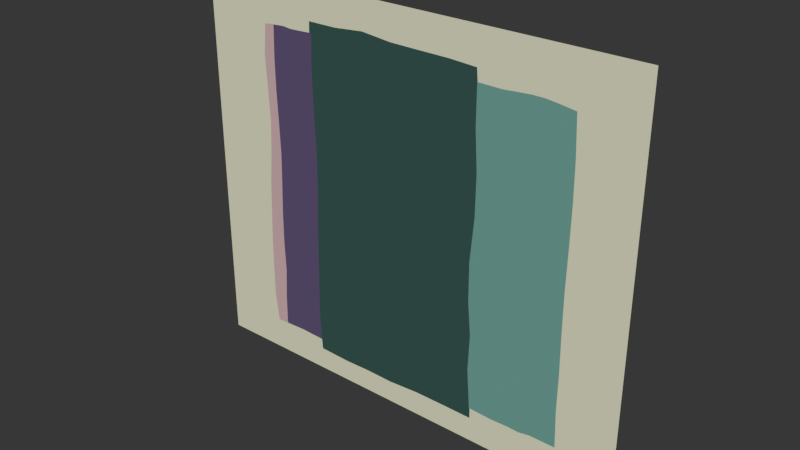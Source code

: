 # Source: poster.blend  (saved by Blender 2.92.15; exported with 4.5.12 LTS)
import bpy
from mathutils import Matrix  # noqa: F401  (used for matrix-valued properties, if any)

bpy.ops.wm.read_factory_settings(use_empty=True)
scene = bpy.context.scene
scene.name = 'Scene'

# ---- collections
col_poster = bpy.data.collections.new('Poster'); scene.collection.children.link(col_poster)

# ---- materials (node trees are filled in below, after node groups)
mat_material = bpy.data.materials.new('Material')
mat_material.use_transparent_shadow = False
mat_material_013 = bpy.data.materials.new('Material.013')
mat_material_013.use_transparent_shadow = False
mat_material_016 = bpy.data.materials.new('Material.016')
mat_material_016.use_transparent_shadow = False
mat_material_021 = bpy.data.materials.new('Material.021')
mat_material_021.use_transparent_shadow = False
mat_material_024 = bpy.data.materials.new('Material.024')
mat_material_024.use_transparent_shadow = False

# ---- material node trees
mat_material.use_nodes = True; mat_material.node_tree.nodes.clear()
_N = mat_material.node_tree.nodes; _L = mat_material.node_tree.links
n0 = _N.new('ShaderNodeOutputMaterial'); n0.name = 'Material Output'; n0.location = (300, 300)
n1 = _N.new('ShaderNodeEmission'); n1.name = 'Emission'; n1.location = (83, 484)
n1.inputs[0].default_value = (0.5256, 0.519, 0.3445, 1.0)
_L.new(n1.outputs[0], n0.inputs[0])
n0.is_active_output = True
mat_material_013.use_nodes = True; mat_material_013.node_tree.nodes.clear()
_N = mat_material_013.node_tree.nodes; _L = mat_material_013.node_tree.links
n0 = _N.new('ShaderNodeOutputMaterial'); n0.name = 'Material Output'; n0.location = (300, 300)
n1 = _N.new('ShaderNodeEmission'); n1.name = 'Emission'; n1.location = (101, 436)
n1.inputs[0].default_value = (0.05826, 0.04523, 0.09029, 1.0)
_L.new(n1.outputs[0], n0.inputs[0])
n0.is_active_output = True
mat_material_016.use_nodes = True; mat_material_016.node_tree.nodes.clear()
_N = mat_material_016.node_tree.nodes; _L = mat_material_016.node_tree.links
n0 = _N.new('ShaderNodeOutputMaterial'); n0.name = 'Material Output'; n0.location = (300, 300)
n1 = _N.new('ShaderNodeEmission'); n1.name = 'Emission'; n1.location = (94, 444)
n1.inputs[0].default_value = (0.02274, 0.04779, 0.04227, 1.0)
_L.new(n1.outputs[0], n0.inputs[0])
n0.is_active_output = True
mat_material_021.use_nodes = True; mat_material_021.node_tree.nodes.clear()
_N = mat_material_021.node_tree.nodes; _L = mat_material_021.node_tree.links
n0 = _N.new('ShaderNodeOutputMaterial'); n0.name = 'Material Output'; n0.location = (300, 300)
n1 = _N.new('ShaderNodeEmission'); n1.name = 'Emission'; n1.location = (159, 450)
n1.inputs[0].default_value = (0.08228, 0.1981, 0.1651, 1.0)
_L.new(n1.outputs[0], n0.inputs[0])
n0.is_active_output = True
mat_material_024.use_nodes = True; mat_material_024.node_tree.nodes.clear()
_N = mat_material_024.node_tree.nodes; _L = mat_material_024.node_tree.links
n0 = _N.new('ShaderNodeOutputMaterial'); n0.name = 'Material Output'; n0.location = (300, 300)
n1 = _N.new('ShaderNodeEmission'); n1.name = 'Emission'; n1.location = (-1, 473)
n1.inputs[0].default_value = (0.402, 0.2462, 0.2462, 1.0)
_L.new(n1.outputs[0], n0.inputs[0])
n0.is_active_output = True

# ---- world
world_world = bpy.data.worlds.new('World'); scene.world = world_world
world_world.use_nodes = True; world_world.node_tree.nodes.clear()
_N = world_world.node_tree.nodes; _L = world_world.node_tree.links
n0 = _N.new('ShaderNodeOutputWorld'); n0.name = 'World Output'; n0.location = (300, 300)
n1 = _N.new('ShaderNodeBackground'); n1.name = 'Background'; n1.location = (10, 300)
n1.inputs[0].default_value = (0.0331, 0.0331, 0.0331, 1.0)
_L.new(n1.outputs[0], n0.inputs[0])
n0.is_active_output = True
world_world.color = (0.05088, 0.05088, 0.05088)
world_world.use_sun_shadow = False
world_world.sun_shadow_jitter_overblur = 0.0

# ---- meshes
me_plane_008 = bpy.data.meshes.new('Plane.008')
me_plane_008.from_pydata([(-0.5816, -0.7661, 0.0), (0.3048, -0.7661, 2.016e-08), (-0.5816, 0.3048, 0.0), (0.3048, 0.3048, 0.0)], [], [(0, 1, 3, 2)])
_uv = me_plane_008.uv_layers.new(name='UVMap')
_uv.uv.foreach_set('vector', [0.0, 0.0, 1.0, 0.0, 1.0, 1.0, 0.0, 1.0])
me_plane_008.materials.append(mat_material)
me_plane_008.use_remesh_fix_poles = True
me_plane_008.use_remesh_preserve_attributes = False
me_plane_008.use_mirror_vertex_groups = False
me_plane_008.update()
me_plane_009 = bpy.data.meshes.new('Plane.009')
me_plane_009.from_pydata([(-0.5237, -0.09041, 0.006059), (0.2498, -0.09218, 0.006059), (-0.5237, 0.01328, 0.006059), (0.247, 0.008877, 0.006059), (-0.4467, -0.0871, 0.006059), (-0.3696, -0.08878, 0.006059), (-0.2925, -0.08963, 0.006059), (-0.2155, -0.09097, 0.006059), (-0.1384, -0.09379, 0.006059), (-0.06131, -0.0956, 0.006059), (0.01575, -0.09379, 0.006059), (0.09282, -0.09097, 0.006059), (0.1699, -0.08963, 0.006059), (0.1699, 0.01126, 0.006059), (0.09282, 0.01073, 0.006059), (0.01575, 0.007975, 0.006059), (-0.06131, 0.006047, 0.006059), (-0.1384, 0.007975, 0.006059), (-0.2155, 0.01073, 0.006059), (-0.2925, 0.01126, 0.006059), (-0.3696, 0.008801, 0.006059), (-0.4467, 0.01269, 0.006059), (-0.5227, -0.0109, 0.006059), (-0.5216, -0.03504, 0.006059), (-0.5227, -0.06063, 0.006059), (0.2484, -0.06576, 0.006059), (0.247, -0.03919, 0.006059), (0.2491, -0.01727, 0.006059), (-0.4467, -0.06215, 0.006059), (-0.4467, -0.0372, 0.006059), (-0.4467, -0.01226, 0.006059), (-0.3696, -0.06439, 0.006059), (-0.3696, -0.03999, 0.006059), (-0.3696, -0.01559, 0.006059), (-0.2925, -0.06441, 0.006059), (-0.2925, -0.03919, 0.006059), (-0.2925, -0.01397, 0.006059), (-0.2155, -0.06554, 0.006059), (-0.2155, -0.04012, 0.006059), (-0.2155, -0.01469, 0.006059), (-0.1384, -0.06835, 0.006059), (-0.1384, -0.04291, 0.006059), (-0.1384, -0.01747, 0.006059), (-0.06131, -0.07019, 0.006059), (-0.06131, -0.04478, 0.006059), (-0.06131, -0.01936, 0.006059), (0.01575, -0.06835, 0.006059), (0.01575, -0.04291, 0.006059), (0.01575, -0.01747, 0.006059), (0.09282, -0.06554, 0.006059), (0.09282, -0.04012, 0.006059), (0.09282, -0.01469, 0.006059), (0.1699, -0.06441, 0.006059), (0.1699, -0.03919, 0.006059), (0.1699, -0.01397, 0.006059)], [], [(54, 27, 3, 13), (22, 30, 21, 2), (30, 33, 20, 21), (33, 36, 19, 20), (36, 39, 18, 19), (39, 42, 17, 18), (42, 45, 16, 17), (45, 48, 15, 16), (48, 51, 14, 15), (51, 54, 13, 14), (11, 12, 52, 49), (49, 52, 53, 50), (50, 53, 54, 51), (10, 11, 49, 46), (46, 49, 50, 47), (47, 50, 51, 48), (9, 10, 46, 43), (43, 46, 47, 44), (44, 47, 48, 45), (8, 9, 43, 40), (40, 43, 44, 41), (41, 44, 45, 42), (7, 8, 40, 37), (37, 40, 41, 38), (38, 41, 42, 39), (6, 7, 37, 34), (34, 37, 38, 35), (35, 38, 39, 36), (5, 6, 34, 31), (31, 34, 35, 32), (32, 35, 36, 33), (4, 5, 31, 28), (28, 31, 32, 29), (29, 32, 33, 30), (0, 4, 28, 24), (24, 28, 29, 23), (23, 29, 30, 22), (12, 1, 25, 52), (52, 25, 26, 53), (53, 26, 27, 54)])
_uv = me_plane_009.uv_layers.new(name='UVMap')
_uv.uv.foreach_set('vector', [0.9, 0.75, 1.0, 0.75, 1.0, 1.0, 0.9, 1.0, 0.0, 0.75, 0.1, 0.75, 0.1, 1.0, 0.0, 1.0, 0.1, 0.75, 0.2, 0.75, 0.2, 1.0, 0.1, 1.0, 0.2, 0.75, 0.3, 0.75, 0.3, 1.0, 0.2, 1.0, 0.3, 0.75, 0.4, 0.75, 0.4, 1.0, 0.3, 1.0, 0.4, 0.75, 0.5, 0.75, 0.5, 1.0, 0.4, 1.0, 0.5, 0.75, 0.6, 0.75, 0.6, 1.0, 0.5, 1.0, 0.6, 0.75, 0.7, 0.75, 0.7, 1.0, 0.6, 1.0, 0.7, 0.75, 0.8, 0.75, 0.8, 1.0, 0.7, 1.0, 0.8, 0.75, 0.9, 0.75, 0.9, 1.0, 0.8, 1.0, 0.8, 0.0, 0.9, 0.0, 0.9, 0.25, 0.8, 0.25, 0.8, 0.25, 0.9, 0.25, 0.9, 0.5, 0.8, 0.5, 0.8, 0.5, 0.9, 0.5, 0.9, 0.75, 0.8, 0.75, 0.7, 0.0, 0.8, 0.0, 0.8, 0.25, 0.7, 0.25, 0.7, 0.25, 0.8, 0.25, 0.8, 0.5, 0.7, 0.5, 0.7, 0.5, 0.8, 0.5, 0.8, 0.75, 0.7, 0.75, 0.6, 0.0, 0.7, 0.0, 0.7, 0.25, 0.6, 0.25, 0.6, 0.25, 0.7, 0.25, 0.7, 0.5, 0.6, 0.5, 0.6, 0.5, 0.7, 0.5, 0.7, 0.75, 0.6, 0.75, 0.5, 0.0, 0.6, 0.0, 0.6, 0.25, 0.5, 0.25, 0.5, 0.25, 0.6, 0.25, 0.6, 0.5, 0.5, 0.5, 0.5, 0.5, 0.6, 0.5, 0.6, 0.75, 0.5, 0.75, 0.4, 0.0, 0.5, 0.0, 0.5, 0.25, 0.4, 0.25, 0.4, 0.25, 0.5, 0.25, 0.5, 0.5, 0.4, 0.5, 0.4, 0.5, 0.5, 0.5, 0.5, 0.75, 0.4, 0.75, 0.3, 0.0, 0.4, 0.0, 0.4, 0.25, 0.3, 0.25, 0.3, 0.25, 0.4, 0.25, 0.4, 0.5, 0.3, 0.5, 0.3, 0.5, 0.4, 0.5, 0.4, 0.75, 0.3, 0.75, 0.2, 0.0, 0.3, 0.0, 0.3, 0.25, 0.2, 0.25, 0.2, 0.25, 0.3, 0.25, 0.3, 0.5, 0.2, 0.5, 0.2, 0.5, 0.3, 0.5, 0.3, 0.75, 0.2, 0.75, 0.1, 0.0, 0.2, 0.0, 0.2, 0.25, 0.1, 0.25, 0.1, 0.25, 0.2, 0.25, 0.2, 0.5, 0.1, 0.5, 0.1, 0.5, 0.2, 0.5, 0.2, 0.75, 0.1, 0.75, 0.0, 0.0, 0.1, 0.0, 0.1, 0.25, 0.0, 0.25, 0.0, 0.25, 0.1, 0.25, 0.1, 0.5, 0.0, 0.5, 0.0, 0.5, 0.1, 0.5, 0.1, 0.75, 0.0, 0.75, 0.9, 0.0, 1.0, 0.0, 1.0, 0.25, 0.9, 0.25, 0.9, 0.25, 1.0, 0.25, 1.0, 0.5, 0.9, 0.5, 0.9, 0.5, 1.0, 0.5, 1.0, 0.75, 0.9, 0.75])
me_plane_009.materials.append(mat_material_013)
me_plane_009.use_remesh_fix_poles = True
me_plane_009.use_remesh_preserve_attributes = False
me_plane_009.use_mirror_vertex_groups = False
me_plane_009.update()
me_plane_010 = bpy.data.meshes.new('Plane.010')
me_plane_010.from_pydata([(-0.551, -0.5198, 5.754e-09), (0.2698, -0.5128, 0.004207), (-0.5548, -0.08778, -2.45e-10), (0.2748, -0.08729, 0.004207), (-0.4513, -0.5179, 0.0005259), (-0.351, -0.5183, 0.001052), (-0.2471, -0.5193, 0.001578), (-0.1409, -0.5192, 0.002104), (-0.03602, -0.5188, 0.00263), (0.06749, -0.5201, 0.003156), (0.1704, -0.521, 0.003682), (0.1719, -0.08385, 0.003682), (0.0678, -0.08963, 0.003156), (-0.04012, -0.08776, 0.00263), (-0.1559, -0.07747, 0.002104), (-0.2588, -0.07747, 0.001578), (-0.3485, -0.08485, 0.001052), (-0.4465, -0.08051, 0.000526), (-0.5575, -0.164, -7.416e-10), (-0.5556, -0.2332, 4.225e-10), (-0.5568, -0.2979, 3.307e-10), (-0.5512, -0.3741, 4.002e-09), (-0.5508, -0.4472, 5.173e-09), (0.2733, -0.448, 0.004207), (0.2738, -0.3764, 0.004207), (0.2747, -0.3042, 0.004207), (0.2821, -0.2319, 0.004207), (0.2752, -0.1596, 0.004207), (-0.4502, -0.4448, 0.0005259), (-0.4481, -0.3724, 0.0005259), (-0.4465, -0.3, 0.0005259), (-0.4473, -0.2279, 0.0005259), (-0.4481, -0.1557, 0.000526), (-0.3506, -0.4464, 0.001052), (-0.3488, -0.375, 0.001052), (-0.3471, -0.303, 0.001052), (-0.3471, -0.2302, 0.001052), (-0.3478, -0.1575, 0.001052), (-0.2491, -0.4459, 0.001578), (-0.2498, -0.3733, 0.001578), (-0.2507, -0.3001, 0.001578), (-0.253, -0.2253, 0.001578), (-0.2559, -0.1514, 0.001578), (-0.1434, -0.4459, 0.002104), (-0.1452, -0.3731, 0.002104), (-0.1474, -0.2995, 0.002104), (-0.1501, -0.2253, 0.002104), (-0.153, -0.1514, 0.002104), (-0.03668, -0.4469, 0.00263), (-0.0372, -0.3756, 0.00263), (-0.03779, -0.3042, 0.00263), (-0.03856, -0.2322, 0.00263), (-0.03934, -0.16, 0.00263), (0.06754, -0.4485, 0.003156), (0.06759, -0.3771, 0.003156), (0.06764, -0.3053, 0.003156), (0.06769, -0.2334, 0.003156), (0.06775, -0.1615, 0.003156), (0.1707, -0.4482, 0.003682), (0.1709, -0.3753, 0.003682), (0.1712, -0.3024, 0.003682), (0.1714, -0.2296, 0.003682), (0.1717, -0.1567, 0.003682)], [], [(62, 27, 3, 11), (18, 32, 17, 2), (32, 37, 16, 17), (37, 42, 15, 16), (42, 47, 14, 15), (47, 52, 13, 14), (52, 57, 12, 13), (57, 62, 11, 12), (9, 10, 58, 53), (53, 58, 59, 54), (54, 59, 60, 55), (55, 60, 61, 56), (56, 61, 62, 57), (8, 9, 53, 48), (48, 53, 54, 49), (49, 54, 55, 50), (50, 55, 56, 51), (51, 56, 57, 52), (7, 8, 48, 43), (43, 48, 49, 44), (44, 49, 50, 45), (45, 50, 51, 46), (46, 51, 52, 47), (6, 7, 43, 38), (38, 43, 44, 39), (39, 44, 45, 40), (40, 45, 46, 41), (41, 46, 47, 42), (5, 6, 38, 33), (33, 38, 39, 34), (34, 39, 40, 35), (35, 40, 41, 36), (36, 41, 42, 37), (4, 5, 33, 28), (28, 33, 34, 29), (29, 34, 35, 30), (30, 35, 36, 31), (31, 36, 37, 32), (0, 4, 28, 22), (22, 28, 29, 21), (21, 29, 30, 20), (20, 30, 31, 19), (19, 31, 32, 18), (10, 1, 23, 58), (58, 23, 24, 59), (59, 24, 25, 60), (60, 25, 26, 61), (61, 26, 27, 62)])
_uv = me_plane_010.uv_layers.new(name='UVMap')
_uv.uv.foreach_set('vector', [0.875, 0.8333, 1.0, 0.8333, 1.0, 1.0, 0.875, 1.0, 0.0, 0.8333, 0.125, 0.8333, 0.125, 1.0, 0.0, 1.0, 0.125, 0.8333, 0.25, 0.8333, 0.25, 1.0, 0.125, 1.0, 0.25, 0.8333, 0.375, 0.8333, 0.375, 1.0, 0.25, 1.0, 0.375, 0.8333, 0.5, 0.8333, 0.5, 1.0, 0.375, 1.0, 0.5, 0.8333, 0.625, 0.8333, 0.625, 1.0, 0.5, 1.0, 0.625, 0.8333, 0.75, 0.8333, 0.75, 1.0, 0.625, 1.0, 0.75, 0.8333, 0.875, 0.8333, 0.875, 1.0, 0.75, 1.0, 0.75, 0.0, 0.875, 0.0, 0.875, 0.1667, 0.75, 0.1667, 0.75, 0.1667, 0.875, 0.1667, 0.875, 0.3333, 0.75, 0.3333, 0.75, 0.3333, 0.875, 0.3333, 0.875, 0.5, 0.75, 0.5, 0.75, 0.5, 0.875, 0.5, 0.875, 0.6667, 0.75, 0.6667, 0.75, 0.6667, 0.875, 0.6667, 0.875, 0.8333, 0.75, 0.8333, 0.625, 0.0, 0.75, 0.0, 0.75, 0.1667, 0.625, 0.1667, 0.625, 0.1667, 0.75, 0.1667, 0.75, 0.3333, 0.625, 0.3333, 0.625, 0.3333, 0.75, 0.3333, 0.75, 0.5, 0.625, 0.5, 0.625, 0.5, 0.75, 0.5, 0.75, 0.6667, 0.625, 0.6667, 0.625, 0.6667, 0.75, 0.6667, 0.75, 0.8333, 0.625, 0.8333, 0.5, 0.0, 0.625, 0.0, 0.625, 0.1667, 0.5, 0.1667, 0.5, 0.1667, 0.625, 0.1667, 0.625, 0.3333, 0.5, 0.3333, 0.5, 0.3333, 0.625, 0.3333, 0.625, 0.5, 0.5, 0.5, 0.5, 0.5, 0.625, 0.5, 0.625, 0.6667, 0.5, 0.6667, 0.5, 0.6667, 0.625, 0.6667, 0.625, 0.8333, 0.5, 0.8333, 0.375, 0.0, 0.5, 0.0, 0.5, 0.1667, 0.375, 0.1667, 0.375, 0.1667, 0.5, 0.1667, 0.5, 0.3333, 0.375, 0.3333, 0.375, 0.3333, 0.5, 0.3333, 0.5, 0.5, 0.375, 0.5, 0.375, 0.5, 0.5, 0.5, 0.5, 0.6667, 0.375, 0.6667, 0.375, 0.6667, 0.5, 0.6667, 0.5, 0.8333, 0.375, 0.8333, 0.25, 0.0, 0.375, 0.0, 0.375, 0.1667, 0.25, 0.1667, 0.25, 0.1667, 0.375, 0.1667, 0.375, 0.3333, 0.25, 0.3333, 0.25, 0.3333, 0.375, 0.3333, 0.375, 0.5, 0.25, 0.5, 0.25, 0.5, 0.375, 0.5, 0.375, 0.6667, 0.25, 0.6667, 0.25, 0.6667, 0.375, 0.6667, 0.375, 0.8333, 0.25, 0.8333, 0.125, 0.0, 0.25, 0.0, 0.25, 0.1667, 0.125, 0.1667, 0.125, 0.1667, 0.25, 0.1667, 0.25, 0.3333, 0.125, 0.3333, 0.125, 0.3333, 0.25, 0.3333, 0.25, 0.5, 0.125, 0.5, 0.125, 0.5, 0.25, 0.5, 0.25, 0.6667, 0.125, 0.6667, 0.125, 0.6667, 0.25, 0.6667, 0.25, 0.8333, 0.125, 0.8333, 0.0, 0.0, 0.125, 0.0, 0.125, 0.1667, 0.0, 0.1667, 0.0, 0.1667, 0.125, 0.1667, 0.125, 0.3333, 0.0, 0.3333, 0.0, 0.3333, 0.125, 0.3333, 0.125, 0.5, 0.0, 0.5, 0.0, 0.5, 0.125, 0.5, 0.125, 0.6667, 0.0, 0.6667, 0.0, 0.6667, 0.125, 0.6667, 0.125, 0.8333, 0.0, 0.8333, 0.875, 0.0, 1.0, 0.0, 1.0, 0.1667, 0.875, 0.1667, 0.875, 0.1667, 1.0, 0.1667, 1.0, 0.3333, 0.875, 0.3333, 0.875, 0.3333, 1.0, 0.3333, 1.0, 0.5, 0.875, 0.5, 0.875, 0.5, 1.0, 0.5, 1.0, 0.6667, 0.875, 0.6667, 0.875, 0.6667, 1.0, 0.6667, 1.0, 0.8333, 0.875, 0.8333])
me_plane_010.materials.append(mat_material_016)
me_plane_010.use_remesh_fix_poles = True
me_plane_010.use_remesh_preserve_attributes = False
me_plane_010.use_mirror_vertex_groups = False
me_plane_010.update()
me_plane_011 = bpy.data.meshes.new('Plane.011')
me_plane_011.from_pydata([(-0.551, -0.5255, 1.717e-09), (0.2698, -0.5204, 0.004207), (-0.5548, -0.2938, 3.796e-09), (0.2748, -0.2903, 0.004207), (-0.4513, -0.5223, 0.000526), (-0.351, -0.5234, 0.001052), (-0.2471, -0.5222, 0.001578), (-0.1409, -0.5221, 0.002104), (-0.03602, -0.5244, 0.00263), (0.06749, -0.5258, 0.003156), (0.1704, -0.5249, 0.003682), (0.1719, -0.2898, 0.003682), (0.0678, -0.2956, 0.003156), (-0.04012, -0.2938, 0.00263), (-0.1559, -0.2835, 0.002104), (-0.2588, -0.2835, 0.001578), (-0.3485, -0.2908, 0.001052), (-0.4465, -0.2865, 0.000526), (-0.5575, -0.3563, 4.019e-09), (-0.5556, -0.3985, 4.459e-09), (-0.5568, -0.4299, 4.674e-09), (-0.5512, -0.4584, 4.542e-09), (-0.5508, -0.4866, 3.507e-09), (0.2751, -0.4838, 0.004207), (0.2789, -0.4523, 0.004207), (0.2795, -0.4216, 0.004207), (0.277, -0.3878, 0.004207), (0.2739, -0.3514, 0.004207), (-0.4502, -0.4829, 0.000526), (-0.4481, -0.4545, 0.000526), (-0.4465, -0.4272, 0.000526), (-0.4473, -0.3923, 0.000526), (-0.4481, -0.3483, 0.000526), (-0.3506, -0.4848, 0.001052), (-0.3488, -0.4571, 0.001052), (-0.3471, -0.4304, 0.001052), (-0.3471, -0.3955, 0.001052), (-0.3478, -0.351, 0.001052), (-0.2491, -0.4825, 0.001578), (-0.2498, -0.4538, 0.001578), (-0.2507, -0.426, 0.001578), (-0.253, -0.3895, 0.001578), (-0.2559, -0.3444, 0.001578), (-0.1434, -0.4825, 0.002104), (-0.1452, -0.4536, 0.002104), (-0.1474, -0.4257, 0.002104), (-0.1501, -0.3895, 0.002104), (-0.153, -0.3444, 0.002104), (-0.03668, -0.4861, 0.00263), (-0.0372, -0.4586, 0.00263), (-0.03779, -0.4322, 0.00263), (-0.03856, -0.3979, 0.00263), (-0.03934, -0.3535, 0.00263), (0.06754, -0.4876, 0.003156), (0.06759, -0.4601, 0.003156), (0.06764, -0.4337, 0.003156), (0.06769, -0.3994, 0.003156), (0.06775, -0.3552, 0.003156), (0.1707, -0.4857, 0.003682), (0.1709, -0.4573, 0.003682), (0.1712, -0.43, 0.003682), (0.1714, -0.3947, 0.003682), (0.1717, -0.3501, 0.003682)], [], [(62, 27, 3, 11), (18, 32, 17, 2), (32, 37, 16, 17), (37, 42, 15, 16), (42, 47, 14, 15), (47, 52, 13, 14), (52, 57, 12, 13), (57, 62, 11, 12), (9, 10, 58, 53), (53, 58, 59, 54), (54, 59, 60, 55), (55, 60, 61, 56), (56, 61, 62, 57), (8, 9, 53, 48), (48, 53, 54, 49), (49, 54, 55, 50), (50, 55, 56, 51), (51, 56, 57, 52), (7, 8, 48, 43), (43, 48, 49, 44), (44, 49, 50, 45), (45, 50, 51, 46), (46, 51, 52, 47), (6, 7, 43, 38), (38, 43, 44, 39), (39, 44, 45, 40), (40, 45, 46, 41), (41, 46, 47, 42), (5, 6, 38, 33), (33, 38, 39, 34), (34, 39, 40, 35), (35, 40, 41, 36), (36, 41, 42, 37), (4, 5, 33, 28), (28, 33, 34, 29), (29, 34, 35, 30), (30, 35, 36, 31), (31, 36, 37, 32), (0, 4, 28, 22), (22, 28, 29, 21), (21, 29, 30, 20), (20, 30, 31, 19), (19, 31, 32, 18), (10, 1, 23, 58), (58, 23, 24, 59), (59, 24, 25, 60), (60, 25, 26, 61), (61, 26, 27, 62)])
_uv = me_plane_011.uv_layers.new(name='UVMap')
_uv.uv.foreach_set('vector', [0.875, 0.8333, 1.0, 0.8333, 1.0, 1.0, 0.875, 1.0, 0.0, 0.8333, 0.125, 0.8333, 0.125, 1.0, 0.0, 1.0, 0.125, 0.8333, 0.25, 0.8333, 0.25, 1.0, 0.125, 1.0, 0.25, 0.8333, 0.375, 0.8333, 0.375, 1.0, 0.25, 1.0, 0.375, 0.8333, 0.5, 0.8333, 0.5, 1.0, 0.375, 1.0, 0.5, 0.8333, 0.625, 0.8333, 0.625, 1.0, 0.5, 1.0, 0.625, 0.8333, 0.75, 0.8333, 0.75, 1.0, 0.625, 1.0, 0.75, 0.8333, 0.875, 0.8333, 0.875, 1.0, 0.75, 1.0, 0.75, 0.0, 0.875, 0.0, 0.875, 0.1667, 0.75, 0.1667, 0.75, 0.1667, 0.875, 0.1667, 0.875, 0.3333, 0.75, 0.3333, 0.75, 0.3333, 0.875, 0.3333, 0.875, 0.5, 0.75, 0.5, 0.75, 0.5, 0.875, 0.5, 0.875, 0.6667, 0.75, 0.6667, 0.75, 0.6667, 0.875, 0.6667, 0.875, 0.8333, 0.75, 0.8333, 0.625, 0.0, 0.75, 0.0, 0.75, 0.1667, 0.625, 0.1667, 0.625, 0.1667, 0.75, 0.1667, 0.75, 0.3333, 0.625, 0.3333, 0.625, 0.3333, 0.75, 0.3333, 0.75, 0.5, 0.625, 0.5, 0.625, 0.5, 0.75, 0.5, 0.75, 0.6667, 0.625, 0.6667, 0.625, 0.6667, 0.75, 0.6667, 0.75, 0.8333, 0.625, 0.8333, 0.5, 0.0, 0.625, 0.0, 0.625, 0.1667, 0.5, 0.1667, 0.5, 0.1667, 0.625, 0.1667, 0.625, 0.3333, 0.5, 0.3333, 0.5, 0.3333, 0.625, 0.3333, 0.625, 0.5, 0.5, 0.5, 0.5, 0.5, 0.625, 0.5, 0.625, 0.6667, 0.5, 0.6667, 0.5, 0.6667, 0.625, 0.6667, 0.625, 0.8333, 0.5, 0.8333, 0.375, 0.0, 0.5, 0.0, 0.5, 0.1667, 0.375, 0.1667, 0.375, 0.1667, 0.5, 0.1667, 0.5, 0.3333, 0.375, 0.3333, 0.375, 0.3333, 0.5, 0.3333, 0.5, 0.5, 0.375, 0.5, 0.375, 0.5, 0.5, 0.5, 0.5, 0.6667, 0.375, 0.6667, 0.375, 0.6667, 0.5, 0.6667, 0.5, 0.8333, 0.375, 0.8333, 0.25, 0.0, 0.375, 0.0, 0.375, 0.1667, 0.25, 0.1667, 0.25, 0.1667, 0.375, 0.1667, 0.375, 0.3333, 0.25, 0.3333, 0.25, 0.3333, 0.375, 0.3333, 0.375, 0.5, 0.25, 0.5, 0.25, 0.5, 0.375, 0.5, 0.375, 0.6667, 0.25, 0.6667, 0.25, 0.6667, 0.375, 0.6667, 0.375, 0.8333, 0.25, 0.8333, 0.125, 0.0, 0.25, 0.0, 0.25, 0.1667, 0.125, 0.1667, 0.125, 0.1667, 0.25, 0.1667, 0.25, 0.3333, 0.125, 0.3333, 0.125, 0.3333, 0.25, 0.3333, 0.25, 0.5, 0.125, 0.5, 0.125, 0.5, 0.25, 0.5, 0.25, 0.6667, 0.125, 0.6667, 0.125, 0.6667, 0.25, 0.6667, 0.25, 0.8333, 0.125, 0.8333, 0.0, 0.0, 0.125, 0.0, 0.125, 0.1667, 0.0, 0.1667, 0.0, 0.1667, 0.125, 0.1667, 0.125, 0.3333, 0.0, 0.3333, 0.0, 0.3333, 0.125, 0.3333, 0.125, 0.5, 0.0, 0.5, 0.0, 0.5, 0.125, 0.5, 0.125, 0.6667, 0.0, 0.6667, 0.0, 0.6667, 0.125, 0.6667, 0.125, 0.8333, 0.0, 0.8333, 0.875, 0.0, 1.0, 0.0, 1.0, 0.1667, 0.875, 0.1667, 0.875, 0.1667, 1.0, 0.1667, 1.0, 0.3333, 0.875, 0.3333, 0.875, 0.3333, 1.0, 0.3333, 1.0, 0.5, 0.875, 0.5, 0.875, 0.5, 1.0, 0.5, 1.0, 0.6667, 0.875, 0.6667, 0.875, 0.6667, 1.0, 0.6667, 1.0, 0.8333, 0.875, 0.8333])
me_plane_011.materials.append(mat_material_021)
me_plane_011.use_remesh_fix_poles = True
me_plane_011.use_remesh_preserve_attributes = False
me_plane_011.use_mirror_vertex_groups = False
me_plane_011.update()
me_plane_016 = bpy.data.meshes.new('Plane.016')
me_plane_016.from_pydata([(-0.5237, -0.02284, 0.006059), (0.247, -0.02503, 0.006059), (-0.525, -0.0008128, 0.006059), (0.2445, -0.006832, 0.006059), (-0.4467, -0.02364, 0.006059), (-0.3696, -0.02609, 0.006059), (-0.2925, -0.02576, 0.006059), (-0.2155, -0.02679, 0.006059), (-0.1384, -0.02959, 0.006059), (-0.06131, -0.03144, 0.006059), (0.01575, -0.02959, 0.006059), (0.09282, -0.02679, 0.006059), (0.1699, -0.02576, 0.006059), (0.1699, -0.001993, 0.006059), (0.09282, -0.004871, 0.006059), (0.01494, -0.006985, 0.006059), (-0.06493, -0.004421, 0.006059), (-0.1437, 0.0001879, 0.006059), (-0.2205, 0.002277, 0.006059), (-0.2992, 0.004432, 0.006059), (-0.3781, 0.005023, 0.006059), (-0.4524, 0.004688, 0.006059)], [], [(12, 1, 3, 13), (0, 4, 21, 2), (4, 5, 20, 21), (5, 6, 19, 20), (6, 7, 18, 19), (7, 8, 17, 18), (8, 9, 16, 17), (9, 10, 15, 16), (10, 11, 14, 15), (11, 12, 13, 14)])
_uv = me_plane_016.uv_layers.new(name='UVMap')
_uv.uv.foreach_set('vector', [0.9, 0.0, 1.0, 0.0, 1.0, 1.0, 0.9, 1.0, 0.0, 0.0, 0.1, 0.0, 0.1, 1.0, 0.0, 1.0, 0.1, 0.0, 0.2, 0.0, 0.2, 1.0, 0.1, 1.0, 0.2, 0.0, 0.3, 0.0, 0.3, 1.0, 0.2, 1.0, 0.3, 0.0, 0.4, 0.0, 0.4, 1.0, 0.3, 1.0, 0.4, 0.0, 0.5, 0.0, 0.5, 1.0, 0.4, 1.0, 0.5, 0.0, 0.6, 0.0, 0.6, 1.0, 0.5, 1.0, 0.6, 0.0, 0.7, 0.0, 0.7, 1.0, 0.6, 1.0, 0.7, 0.0, 0.8, 0.0, 0.8, 1.0, 0.7, 1.0, 0.8, 0.0, 0.9, 0.0, 0.9, 1.0, 0.8, 1.0])
me_plane_016.materials.append(mat_material_024)
me_plane_016.use_remesh_fix_poles = True
me_plane_016.use_remesh_preserve_attributes = False
me_plane_016.use_mirror_vertex_groups = False
me_plane_016.update()

# ---- objects
ob_background = bpy.data.objects.new('Background', me_plane_008)
ob_purple = bpy.data.objects.new('Purple', me_plane_009)
ob_darkgreen = bpy.data.objects.new('DarkGreen', me_plane_010)
ob_green = bpy.data.objects.new('Green', me_plane_011)
ob_red = bpy.data.objects.new('Red', me_plane_016)

# ---- transforms, parenting, visibility, modifiers, constraints
ob_background.location = (0.5554, 1.804, 2.472)
ob_background.rotation_euler = (1.571, -1.571, 0.0)
ob_background.scale = (1.0, 0.962, 1.0)
ob_background.lineart.crease_threshold = 0.0
ob_purple.parent = ob_background
ob_purple.matrix_parent_inverse = Matrix(((1.0, 0.0, -0.0, 0.3089), (0.0, -4.371e-08, 1.0, -2.588), (0.0, -1.0, -4.371e-08, 1.781), (-0.0, 0.0, -0.0, 1.0)))
ob_purple.location = (-0.3282, 1.781, 2.691)
ob_purple.rotation_euler = (1.571, -0.0, 0.0)
ob_purple.scale = (0.919, 1.081, 1.0)
ob_purple.lineart.crease_threshold = 0.0
ob_darkgreen.parent = ob_background
ob_darkgreen.matrix_parent_inverse = Matrix(((1.0, 0.0, -0.0, 0.3089), (0.0, -4.371e-08, 1.0, -2.588), (0.0, -1.0, -4.371e-08, 1.781), (-0.0, 0.0, -0.0, 1.0)))
ob_darkgreen.location = (-0.3282, 1.78, 2.684)
ob_darkgreen.rotation_euler = (1.571, -0.0, 0.0)
ob_darkgreen.scale = (0.919, 0.9935, 1.0)
ob_darkgreen.lineart.crease_threshold = 0.0
ob_green.parent = ob_background
ob_green.matrix_parent_inverse = Matrix(((1.0, 0.0, -0.0, 0.3089), (0.0, -4.371e-08, 1.0, -2.588), (0.0, -1.0, -4.371e-08, 1.781), (-0.0, 0.0, -0.0, 1.0)))
ob_green.location = (-0.3383, 1.777, 2.439)
ob_green.rotation_euler = (1.571, -7.105e-15, 0.0)
ob_green.scale = (0.8463, 0.9235, 1.0)
ob_green.lineart.crease_threshold = 0.0
ob_red.parent = ob_background
ob_red.matrix_parent_inverse = Matrix(((1.0, 0.0, -0.0, 0.3089), (0.0, -4.371e-08, 1.0, -2.588), (0.0, -1.0, -4.371e-08, 1.781), (-0.0, 0.0, -0.0, 1.0)))
ob_red.location = (-0.3282, 1.781, 2.735)
ob_red.rotation_euler = (1.571, -0.0, 0.0)
ob_red.scale = (0.919, 1.425, 1.0)
ob_red.lineart.crease_threshold = 0.0

# ---- collection membership
col_poster.objects.link(ob_background)
col_poster.objects.link(ob_purple)
col_poster.objects.link(ob_darkgreen)
col_poster.objects.link(ob_green)
col_poster.objects.link(ob_red)

# ---- scene / render settings (as saved in the file)
scene.frame_start = 1; scene.frame_end = 250; scene.frame_set(1)
scene.render.engine = 'BLENDER_EEVEE_NEXT'
scene.cycles.use_denoising = False
scene.cycles.samples = 128
scene.cycles.sampling_pattern = 'TABULATED_SOBOL'
scene.cycles.use_adaptive_sampling = False
scene.cycles.use_light_tree = False
scene.view_settings.view_transform = 'Filmic'
bpy.context.view_layer.update()

# ---- added for rendering (the .blend has no active camera and no usable light): camera, sun
cam_auto = bpy.data.cameras.new('AutoCamera')
cam_auto.lens = 50.0
cam_auto.sensor_width = 36.0
cam_auto.clip_end = 1000.0
ob_auto_camera = bpy.data.objects.new('AutoCamera', cam_auto)
scene.collection.objects.link(ob_auto_camera)
ob_auto_camera.location = (2.03474, 0.290684, 3.33932)
ob_auto_camera.rotation_euler = (1.09748, -7.21219e-08, 0.694738)
scene.camera = ob_auto_camera
light_auto_sun = bpy.data.lights.new('AutoSun', 'SUN')
light_auto_sun.energy = 3.0
light_auto_sun.angle = 0.0523599
ob_auto_sun = bpy.data.objects.new('AutoSun', light_auto_sun)
scene.collection.objects.link(ob_auto_sun)
ob_auto_sun.rotation_euler = (0.872665, 0.174533, 0.523599)
bpy.context.view_layer.update()
